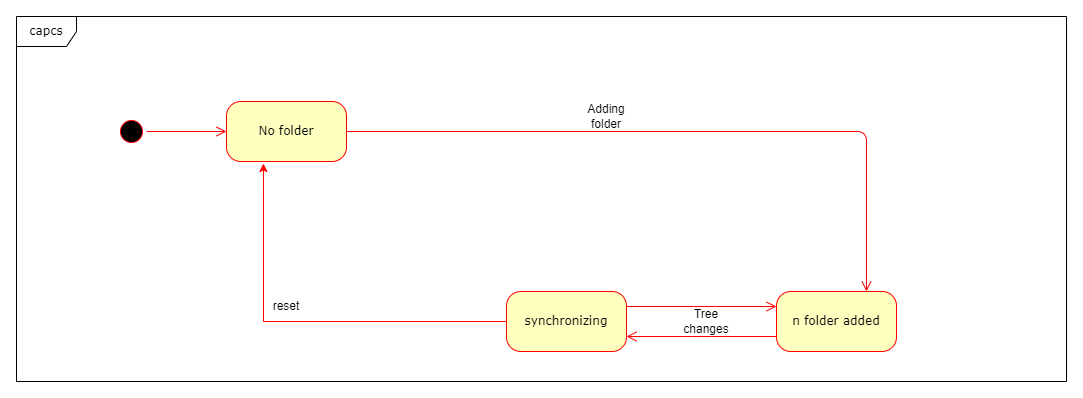

The diagram above was exported from draw.io. Its source (the exported page's mxGraphModel, read from the mxfile embedded in the PNG):
<mxGraphModel dx="1098" dy="797" grid="1" gridSize="10" guides="1" tooltips="1" connect="1" arrows="1" fold="1" page="1" pageScale="1" pageWidth="1100" pageHeight="850" background="none" math="0" shadow="0">
  <root>
    <mxCell id="0" />
    <mxCell id="1" parent="0" />
    <mxCell id="2a3bc250acf0617d-8" value="capcs" style="shape=umlFrame;whiteSpace=wrap;html=1;rounded=1;shadow=0;comic=0;labelBackgroundColor=none;strokeWidth=1;fontFamily=Verdana;fontSize=12;align=center;" parent="1" vertex="1">
      <mxGeometry x="30" y="35" width="1050" height="365" as="geometry" />
    </mxCell>
    <mxCell id="382b91b5511bd0f7-1" value="" style="ellipse;html=1;shape=startState;fillColor=#000000;strokeColor=#ff0000;rounded=1;shadow=0;comic=0;labelBackgroundColor=none;fontFamily=Verdana;fontSize=12;fontColor=#000000;align=center;direction=south;" parent="1" vertex="1">
      <mxGeometry x="130" y="135" width="30" height="30" as="geometry" />
    </mxCell>
    <mxCell id="382b91b5511bd0f7-6" value="No folder" style="rounded=1;whiteSpace=wrap;html=1;arcSize=24;fillColor=#ffffc0;strokeColor=#ff0000;shadow=0;comic=0;labelBackgroundColor=none;fontFamily=Verdana;fontSize=12;fontColor=#000000;align=center;" parent="1" vertex="1">
      <mxGeometry x="240" y="120" width="120" height="60" as="geometry" />
    </mxCell>
    <mxCell id="3cde6dad864a17aa-4" style="edgeStyle=orthogonalEdgeStyle;html=1;exitX=1;exitY=0.5;entryX=0.75;entryY=0;labelBackgroundColor=none;endArrow=open;endSize=8;strokeColor=#ff0000;fontFamily=Verdana;fontSize=12;align=left;exitDx=0;exitDy=0;entryDx=0;entryDy=0;" parent="1" source="382b91b5511bd0f7-6" target="382b91b5511bd0f7-9" edge="1">
      <mxGeometry relative="1" as="geometry">
        <Array as="points">
          <mxPoint x="880" y="150" />
        </Array>
      </mxGeometry>
    </mxCell>
    <mxCell id="3cde6dad864a17aa-13" style="edgeStyle=elbowEdgeStyle;html=1;exitX=0;exitY=0.75;entryX=1;entryY=0.75;labelBackgroundColor=none;endArrow=open;endSize=8;strokeColor=#ff0000;fontFamily=Verdana;fontSize=12;align=left;" parent="1" source="382b91b5511bd0f7-9" target="382b91b5511bd0f7-10" edge="1">
      <mxGeometry relative="1" as="geometry" />
    </mxCell>
    <mxCell id="382b91b5511bd0f7-9" value="n folder added" style="rounded=1;whiteSpace=wrap;html=1;arcSize=24;fillColor=#ffffc0;strokeColor=#ff0000;shadow=0;comic=0;labelBackgroundColor=none;fontFamily=Verdana;fontSize=12;fontColor=#000000;align=center;" parent="1" vertex="1">
      <mxGeometry x="790" y="310" width="120" height="60" as="geometry" />
    </mxCell>
    <mxCell id="che3svcEY0zk0jf9CjfJ-2" style="edgeStyle=orthogonalEdgeStyle;rounded=0;orthogonalLoop=1;jettySize=auto;html=1;entryX=0.308;entryY=1.033;entryDx=0;entryDy=0;entryPerimeter=0;strokeColor=#FF0000;" edge="1" parent="1" source="382b91b5511bd0f7-10" target="382b91b5511bd0f7-6">
      <mxGeometry relative="1" as="geometry" />
    </mxCell>
    <mxCell id="382b91b5511bd0f7-10" value="synchronizing" style="rounded=1;whiteSpace=wrap;html=1;arcSize=24;fillColor=#ffffc0;strokeColor=#ff0000;shadow=0;comic=0;labelBackgroundColor=none;fontFamily=Verdana;fontSize=12;fontColor=#000000;align=center;" parent="1" vertex="1">
      <mxGeometry x="520" y="310" width="120" height="60" as="geometry" />
    </mxCell>
    <mxCell id="2a3bc250acf0617d-9" style="edgeStyle=orthogonalEdgeStyle;html=1;labelBackgroundColor=none;endArrow=open;endSize=8;strokeColor=#ff0000;fontFamily=Verdana;fontSize=12;align=left;" parent="1" source="382b91b5511bd0f7-1" target="382b91b5511bd0f7-6" edge="1">
      <mxGeometry relative="1" as="geometry" />
    </mxCell>
    <mxCell id="2a3bc250acf0617d-15" style="edgeStyle=orthogonalEdgeStyle;html=1;exitX=1;exitY=0.25;entryX=0;entryY=0.25;labelBackgroundColor=none;endArrow=open;endSize=8;strokeColor=#ff0000;fontFamily=Verdana;fontSize=12;align=left;" parent="1" source="382b91b5511bd0f7-10" target="382b91b5511bd0f7-9" edge="1">
      <mxGeometry relative="1" as="geometry" />
    </mxCell>
    <mxCell id="che3svcEY0zk0jf9CjfJ-3" value="Tree changes" style="text;html=1;strokeColor=none;fillColor=none;align=center;verticalAlign=middle;whiteSpace=wrap;rounded=0;" vertex="1" parent="1">
      <mxGeometry x="690" y="325" width="60" height="30" as="geometry" />
    </mxCell>
    <mxCell id="che3svcEY0zk0jf9CjfJ-4" value="Adding folder" style="text;html=1;strokeColor=none;fillColor=none;align=center;verticalAlign=middle;whiteSpace=wrap;rounded=0;" vertex="1" parent="1">
      <mxGeometry x="590" y="120" width="60" height="30" as="geometry" />
    </mxCell>
    <mxCell id="che3svcEY0zk0jf9CjfJ-5" value="reset" style="text;html=1;strokeColor=none;fillColor=none;align=center;verticalAlign=middle;whiteSpace=wrap;rounded=0;" vertex="1" parent="1">
      <mxGeometry x="270" y="310" width="60" height="30" as="geometry" />
    </mxCell>
  </root>
</mxGraphModel>